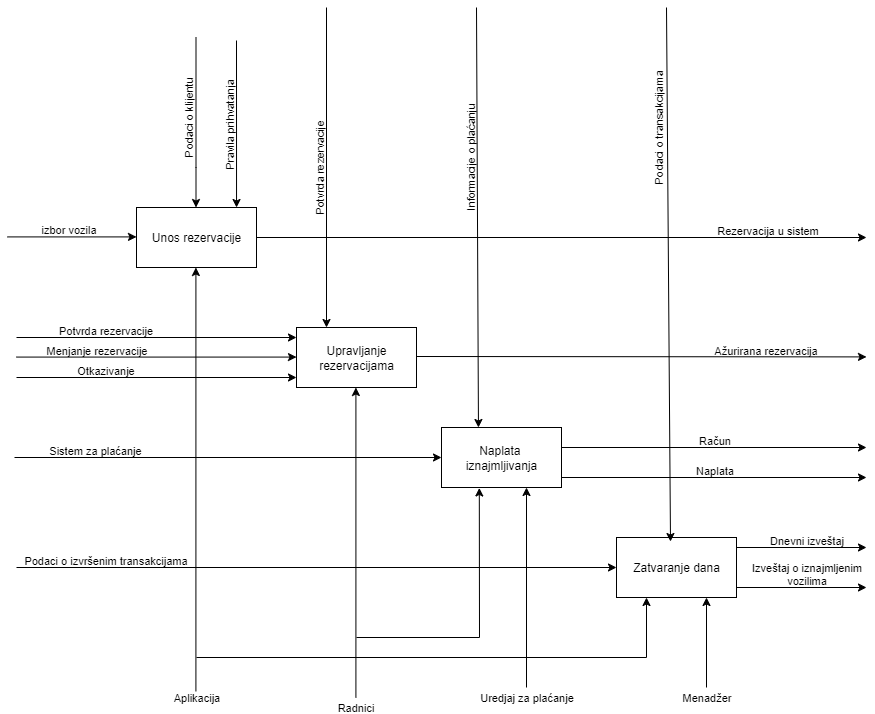

The diagram above was exported from draw.io. Its source (the exported page's mxGraphModel, read from the mxfile embedded in the PNG):
<mxGraphModel dx="1876" dy="596" grid="1" gridSize="10" guides="1" tooltips="1" connect="1" arrows="1" fold="1" page="1" pageScale="1" pageWidth="850" pageHeight="1100" background="#ffffff" math="0" shadow="0">
  <root>
    <mxCell id="0" />
    <mxCell id="1" parent="0" />
    <mxCell id="E0K76XBpj5FSeg-m2_9K-2" value="Unos rezervacije" style="rounded=0;whiteSpace=wrap;html=1;" vertex="1" parent="1">
      <mxGeometry x="120" y="280" width="120" height="60" as="geometry" />
    </mxCell>
    <mxCell id="E0K76XBpj5FSeg-m2_9K-3" value="Upravljanje rezervacijama" style="rounded=0;whiteSpace=wrap;html=1;" vertex="1" parent="1">
      <mxGeometry x="280" y="400" width="120" height="60" as="geometry" />
    </mxCell>
    <mxCell id="E0K76XBpj5FSeg-m2_9K-4" value="Naplata&amp;nbsp;&lt;div&gt;iznajmljivanja&lt;/div&gt;" style="rounded=0;whiteSpace=wrap;html=1;" vertex="1" parent="1">
      <mxGeometry x="425" y="500" width="120" height="60" as="geometry" />
    </mxCell>
    <mxCell id="E0K76XBpj5FSeg-m2_9K-5" value="Zatvaranje dana" style="rounded=0;whiteSpace=wrap;html=1;" vertex="1" parent="1">
      <mxGeometry x="600" y="610" width="120" height="60" as="geometry" />
    </mxCell>
    <mxCell id="IaLzKeqO1AoVGFgrDDFn-1" value="izbor vozila&lt;div&gt;&lt;br&gt;&lt;/div&gt;" style="endArrow=classic;html=1;rounded=0;horizontal=1;entryX=0.075;entryY=-0.033;entryDx=0;entryDy=0;labelBackgroundColor=none;entryPerimeter=0;" edge="1" parent="1">
      <mxGeometry x="-0.0588" width="50" height="50" relative="1" as="geometry">
        <mxPoint x="-9" y="309.41" as="sourcePoint" />
        <mxPoint x="120" y="309.41" as="targetPoint" />
        <Array as="points" />
        <mxPoint as="offset" />
      </mxGeometry>
    </mxCell>
    <mxCell id="IaLzKeqO1AoVGFgrDDFn-2" value="Podaci o klijentu&lt;div&gt;&lt;br&gt;&lt;/div&gt;" style="endArrow=classic;html=1;rounded=0;horizontal=0;labelBackgroundColor=none;" edge="1" parent="1">
      <mxGeometry x="-0.0588" width="50" height="50" relative="1" as="geometry">
        <mxPoint x="179.5" y="110" as="sourcePoint" />
        <mxPoint x="179.5" y="280" as="targetPoint" />
        <Array as="points">
          <mxPoint x="179.5" y="240" />
        </Array>
        <mxPoint as="offset" />
      </mxGeometry>
    </mxCell>
    <mxCell id="IaLzKeqO1AoVGFgrDDFn-3" value="Rezervacija u sistem&lt;div&gt;&lt;br&gt;&lt;/div&gt;" style="endArrow=classic;html=1;rounded=0;exitX=1;exitY=0.5;exitDx=0;exitDy=0;labelBackgroundColor=none;" edge="1" parent="1">
      <mxGeometry x="0.6721" width="50" height="50" relative="1" as="geometry">
        <mxPoint x="240" y="310" as="sourcePoint" />
        <mxPoint x="850" y="310" as="targetPoint" />
        <mxPoint x="1" as="offset" />
      </mxGeometry>
    </mxCell>
    <mxCell id="IaLzKeqO1AoVGFgrDDFn-4" value="Pravila prihvatanja&lt;div&gt;&lt;br&gt;&lt;/div&gt;" style="endArrow=classic;html=1;rounded=0;entryX=0.667;entryY=-0.05;entryDx=0;entryDy=0;entryPerimeter=0;horizontal=0;labelBackgroundColor=none;" edge="1" parent="1">
      <mxGeometry width="50" height="50" relative="1" as="geometry">
        <mxPoint x="220" y="113" as="sourcePoint" />
        <mxPoint x="220.03999999999996" y="280" as="targetPoint" />
      </mxGeometry>
    </mxCell>
    <mxCell id="IaLzKeqO1AoVGFgrDDFn-5" value="Potvrda rezervacije&lt;div&gt;&lt;br&gt;&lt;/div&gt;" style="endArrow=classic;html=1;rounded=0;entryX=0.25;entryY=0;entryDx=0;entryDy=0;horizontal=0;labelBackgroundColor=none;" edge="1" parent="1" target="E0K76XBpj5FSeg-m2_9K-3">
      <mxGeometry width="50" height="50" relative="1" as="geometry">
        <mxPoint x="310" y="80" as="sourcePoint" />
        <mxPoint x="360" y="110" as="targetPoint" />
      </mxGeometry>
    </mxCell>
    <mxCell id="IaLzKeqO1AoVGFgrDDFn-6" value="Informacije o plaćanju&lt;div&gt;&lt;br&gt;&lt;/div&gt;" style="endArrow=classic;html=1;rounded=0;entryX=0.308;entryY=0;entryDx=0;entryDy=0;entryPerimeter=0;labelBackgroundColor=none;horizontal=0;" edge="1" parent="1" target="E0K76XBpj5FSeg-m2_9K-4">
      <mxGeometry x="-0.2857" y="1" width="50" height="50" relative="1" as="geometry">
        <mxPoint x="460" y="80" as="sourcePoint" />
        <mxPoint x="510" y="30" as="targetPoint" />
        <mxPoint as="offset" />
      </mxGeometry>
    </mxCell>
    <mxCell id="IaLzKeqO1AoVGFgrDDFn-7" value="Podaci o transakcijama&lt;div&gt;&lt;br&gt;&lt;/div&gt;" style="endArrow=classic;html=1;rounded=0;entryX=0.45;entryY=0.067;entryDx=0;entryDy=0;entryPerimeter=0;horizontal=0;labelBackgroundColor=none;" edge="1" parent="1" target="E0K76XBpj5FSeg-m2_9K-5">
      <mxGeometry x="-0.5506" y="-1" width="50" height="50" relative="1" as="geometry">
        <mxPoint x="650" y="80" as="sourcePoint" />
        <mxPoint x="700" y="30" as="targetPoint" />
        <mxPoint as="offset" />
      </mxGeometry>
    </mxCell>
    <mxCell id="IaLzKeqO1AoVGFgrDDFn-9" value="Ažurirana rezervacija&lt;div&gt;&lt;br&gt;&lt;/div&gt;" style="endArrow=classic;html=1;rounded=0;labelBackgroundColor=none;" edge="1" parent="1">
      <mxGeometry x="0.5556" y="-1" width="50" height="50" relative="1" as="geometry">
        <mxPoint x="400" y="429" as="sourcePoint" />
        <mxPoint x="850" y="429.41" as="targetPoint" />
        <mxPoint x="-1" as="offset" />
      </mxGeometry>
    </mxCell>
    <mxCell id="IaLzKeqO1AoVGFgrDDFn-12" value="Račun&lt;div&gt;&lt;br&gt;&lt;/div&gt;" style="endArrow=classic;html=1;rounded=0;exitX=1;exitY=0.5;exitDx=0;exitDy=0;labelBackgroundColor=none;" edge="1" parent="1">
      <mxGeometry width="50" height="50" relative="1" as="geometry">
        <mxPoint x="545" y="520" as="sourcePoint" />
        <mxPoint x="850" y="520" as="targetPoint" />
      </mxGeometry>
    </mxCell>
    <mxCell id="IaLzKeqO1AoVGFgrDDFn-13" value="&lt;div&gt;Naplata&lt;/div&gt;&lt;div&gt;&lt;br&gt;&lt;/div&gt;" style="endArrow=classic;html=1;rounded=0;exitX=1;exitY=0.5;exitDx=0;exitDy=0;labelBackgroundColor=none;" edge="1" parent="1">
      <mxGeometry width="50" height="50" relative="1" as="geometry">
        <mxPoint x="545" y="550" as="sourcePoint" />
        <mxPoint x="850" y="550" as="targetPoint" />
      </mxGeometry>
    </mxCell>
    <mxCell id="IaLzKeqO1AoVGFgrDDFn-15" value="Dnevni izveštaj&lt;div&gt;&lt;br&gt;&lt;/div&gt;" style="endArrow=classic;html=1;rounded=0;labelBackgroundColor=none;" edge="1" parent="1">
      <mxGeometry x="0.0769" width="50" height="50" relative="1" as="geometry">
        <mxPoint x="720" y="620" as="sourcePoint" />
        <mxPoint x="850" y="620" as="targetPoint" />
        <mxPoint as="offset" />
      </mxGeometry>
    </mxCell>
    <mxCell id="IaLzKeqO1AoVGFgrDDFn-16" value="&lt;div&gt;Izveštaj o iznajmljenim&lt;/div&gt;&lt;div&gt;vozilima&lt;/div&gt;&lt;div&gt;&lt;br&gt;&lt;/div&gt;&lt;div&gt;&lt;br&gt;&lt;/div&gt;" style="endArrow=classic;html=1;rounded=0;labelBackgroundColor=none;" edge="1" parent="1">
      <mxGeometry x="0.0769" width="50" height="50" relative="1" as="geometry">
        <mxPoint x="720" y="660" as="sourcePoint" />
        <mxPoint x="850" y="660" as="targetPoint" />
        <mxPoint as="offset" />
      </mxGeometry>
    </mxCell>
    <mxCell id="IaLzKeqO1AoVGFgrDDFn-17" value="Potvrda rezervacije&lt;div&gt;&lt;br&gt;&lt;/div&gt;" style="endArrow=classic;html=1;rounded=0;entryX=0;entryY=0.25;entryDx=0;entryDy=0;labelBackgroundColor=none;" edge="1" parent="1">
      <mxGeometry x="-0.3571" width="50" height="50" relative="1" as="geometry">
        <mxPoint y="410" as="sourcePoint" />
        <mxPoint x="280.0000000000002" y="410" as="targetPoint" />
        <mxPoint x="-1" as="offset" />
      </mxGeometry>
    </mxCell>
    <mxCell id="IaLzKeqO1AoVGFgrDDFn-18" value="&lt;div&gt;Menjanje rezervacije&lt;/div&gt;&lt;div&gt;&lt;br&gt;&lt;/div&gt;" style="endArrow=classic;html=1;rounded=0;entryX=0;entryY=0.25;entryDx=0;entryDy=0;labelBackgroundColor=none;" edge="1" parent="1">
      <mxGeometry x="-0.4286" width="50" height="50" relative="1" as="geometry">
        <mxPoint y="429.58" as="sourcePoint" />
        <mxPoint x="280" y="429.58" as="targetPoint" />
        <mxPoint as="offset" />
      </mxGeometry>
    </mxCell>
    <mxCell id="IaLzKeqO1AoVGFgrDDFn-20" value="&lt;div&gt;Otkazivanje&lt;/div&gt;&lt;div&gt;&lt;br&gt;&lt;/div&gt;" style="endArrow=classic;html=1;rounded=0;entryX=0;entryY=0.25;entryDx=0;entryDy=0;labelBackgroundColor=none;" edge="1" parent="1">
      <mxGeometry x="-0.3571" width="50" height="50" relative="1" as="geometry">
        <mxPoint y="450" as="sourcePoint" />
        <mxPoint x="280" y="450" as="targetPoint" />
        <mxPoint x="-1" as="offset" />
      </mxGeometry>
    </mxCell>
    <mxCell id="IaLzKeqO1AoVGFgrDDFn-21" value="Sistem za plaćanje&amp;nbsp;&lt;div&gt;&lt;br&gt;&lt;/div&gt;" style="endArrow=classic;html=1;rounded=0;entryX=0;entryY=0.5;entryDx=0;entryDy=0;labelBackgroundColor=none;" edge="1" parent="1" target="E0K76XBpj5FSeg-m2_9K-4">
      <mxGeometry x="-0.6159" width="50" height="50" relative="1" as="geometry">
        <mxPoint x="-2" y="530" as="sourcePoint" />
        <mxPoint x="450" y="480" as="targetPoint" />
        <mxPoint as="offset" />
      </mxGeometry>
    </mxCell>
    <mxCell id="IaLzKeqO1AoVGFgrDDFn-22" value="Podaci o izvršenim transakcijama&lt;div&gt;&amp;nbsp;&lt;/div&gt;" style="endArrow=classic;html=1;rounded=0;entryX=0;entryY=0.5;entryDx=0;entryDy=0;labelBackgroundColor=none;" edge="1" parent="1" target="E0K76XBpj5FSeg-m2_9K-5">
      <mxGeometry x="-0.7" width="50" height="50" relative="1" as="geometry">
        <mxPoint y="640" as="sourcePoint" />
        <mxPoint x="380" y="680" as="targetPoint" />
        <mxPoint x="-1" as="offset" />
      </mxGeometry>
    </mxCell>
    <mxCell id="IaLzKeqO1AoVGFgrDDFn-24" value="Aplikacija" style="endArrow=classic;html=1;rounded=0;" edge="1" parent="1">
      <mxGeometry x="-1" y="-1" width="50" height="50" relative="1" as="geometry">
        <mxPoint x="179.41" y="770" as="sourcePoint" />
        <mxPoint x="179.41" y="340" as="targetPoint" />
        <mxPoint as="offset" />
      </mxGeometry>
    </mxCell>
    <mxCell id="IaLzKeqO1AoVGFgrDDFn-25" value="Radnici" style="endArrow=classic;html=1;rounded=0;" edge="1" parent="1">
      <mxGeometry x="-1" y="-10" width="50" height="50" relative="1" as="geometry">
        <mxPoint x="339.41" y="770" as="sourcePoint" />
        <mxPoint x="339.41" y="460" as="targetPoint" />
        <mxPoint x="-10" y="10" as="offset" />
      </mxGeometry>
    </mxCell>
    <mxCell id="IaLzKeqO1AoVGFgrDDFn-26" value="" style="endArrow=classic;html=1;rounded=0;entryX=0.315;entryY=1.008;entryDx=0;entryDy=0;entryPerimeter=0;" edge="1" parent="1" target="E0K76XBpj5FSeg-m2_9K-4">
      <mxGeometry width="50" height="50" relative="1" as="geometry">
        <mxPoint x="340" y="710" as="sourcePoint" />
        <mxPoint x="380" y="560" as="targetPoint" />
        <Array as="points">
          <mxPoint x="463" y="710" />
        </Array>
      </mxGeometry>
    </mxCell>
    <mxCell id="IaLzKeqO1AoVGFgrDDFn-27" value="Uredjaj za plaćanje" style="endArrow=classic;html=1;rounded=0;" edge="1" parent="1">
      <mxGeometry x="-1" y="-10" width="50" height="50" relative="1" as="geometry">
        <mxPoint x="510" y="760" as="sourcePoint" />
        <mxPoint x="510" y="560" as="targetPoint" />
        <mxPoint x="-10" y="10" as="offset" />
      </mxGeometry>
    </mxCell>
    <mxCell id="IaLzKeqO1AoVGFgrDDFn-28" value="" style="endArrow=classic;html=1;rounded=0;entryX=0.25;entryY=1;entryDx=0;entryDy=0;" edge="1" parent="1" target="E0K76XBpj5FSeg-m2_9K-5">
      <mxGeometry width="50" height="50" relative="1" as="geometry">
        <mxPoint x="180" y="730" as="sourcePoint" />
        <mxPoint x="380" y="560" as="targetPoint" />
        <Array as="points">
          <mxPoint x="630" y="730" />
        </Array>
      </mxGeometry>
    </mxCell>
    <mxCell id="IaLzKeqO1AoVGFgrDDFn-29" value="Menadžer" style="endArrow=classic;html=1;rounded=0;" edge="1" parent="1">
      <mxGeometry x="-1" y="-10" width="50" height="50" relative="1" as="geometry">
        <mxPoint x="690" y="760" as="sourcePoint" />
        <mxPoint x="690" y="670" as="targetPoint" />
        <mxPoint x="-10" y="10" as="offset" />
      </mxGeometry>
    </mxCell>
  </root>
</mxGraphModel>